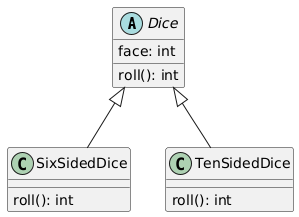

The diagram above was rendered by PlantUML. Its source (embedded in the PNG):
@startuml
skinparam classAttributeIconSize 0

abstract class Dice {
    face: int
    roll(): int
}

class SixSidedDice {
    roll(): int
}

class TenSidedDice {
    roll(): int
}

Dice <|-- SixSidedDice
Dice <|-- TenSidedDice
@enduml